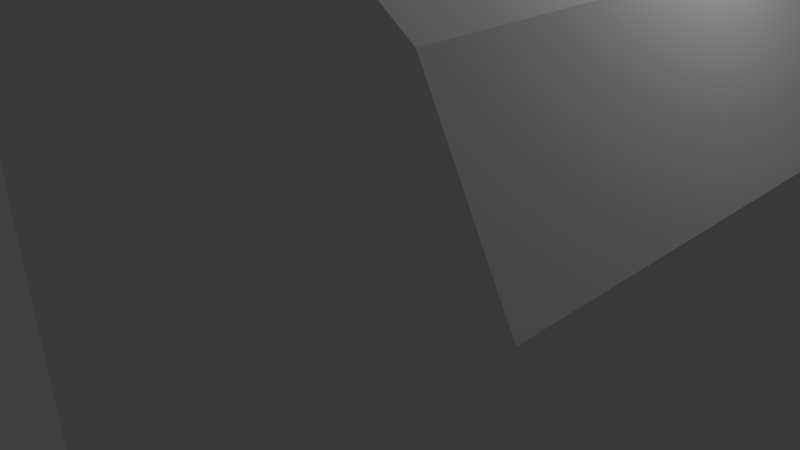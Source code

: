 # Source: mailbox.blend  (saved by Blender 2.76.0; exported with 4.5.12 LTS)
import bpy
from mathutils import Matrix  # noqa: F401  (used for matrix-valued properties, if any)

bpy.ops.wm.read_factory_settings(use_empty=True)
scene = bpy.context.scene
scene.name = 'Scene'

# ---- collections
col_collection_1 = bpy.data.collections.new('Collection 1'); scene.collection.children.link(col_collection_1)

# ---- world
world_world = bpy.data.worlds.new('World'); scene.world = world_world
world_world.color = (0.05088, 0.05088, 0.05088)
world_world.use_sun_shadow = False
world_world.sun_shadow_jitter_overblur = 0.0
world_world.cycles.sampling_method = 'MANUAL'
world_world.cycles.sample_map_resolution = 256

# ---- cameras
cam_camera = bpy.data.cameras.new('Camera')
cam_camera.clip_end = 100.0
cam_camera.lens = 35.0
cam_camera.sensor_width = 32.0
cam_camera.sensor_height = 18.0
cam_camera.ortho_scale = 7.314
cam_camera.dof.focus_distance = 0.0
cam_camera.dof.aperture_fstop = 128.0

# ---- lights
light_lamp = bpy.data.lights.new('Lamp', 'POINT')
light_lamp.transmission_factor = 0.0
light_lamp.cutoff_distance = 30.0
light_lamp.energy = 100.0
light_lamp.shadow_buffer_clip_start = 1.001
light_lamp.shadow_soft_size = 0.1
light_lamp.shadow_maximum_resolution = 0.006
light_lamp.use_absolute_resolution = True
light_lamp.cycles.use_multiple_importance_sampling = False

# ---- meshes
me_cylinder = bpy.data.meshes.new('Cylinder')
me_cylinder.from_pydata([(-1.004, -0.9916, -0.6194), (-1.004, -0.9916, 1.0), (-1.004, -4.526e-08, -0.6194), (-1.004, 1.192e-08, 1.0), (-0.9539, 0.3827, -0.6194), (-0.9539, 0.3827, 1.0), (-0.7628, 0.7071, -0.6194), (-0.7628, 0.7071, 1.0), (-0.4127, 0.9239, -0.6194), (-0.4127, 0.9239, 1.0), (5.419e-09, 1.0, -0.6194), (5.419e-09, 1.0, 1.0), (1.004, -0.9916, -0.6194), (1.004, -0.9916, 1.0), (1.004, -4.526e-08, -0.6194), (1.004, 1.192e-08, 1.0), (0.9539, 0.3827, -0.6194), (0.9539, 0.3827, 1.0), (0.7628, 0.7071, -0.6194), (0.7628, 0.7071, 1.0), (0.4127, 0.9239, -0.6194), (0.4127, 0.9239, 1.0), (1.083, -0.4434, -0.3185), (1.004, -0.4434, -0.3185), (1.083, -0.4026, -0.331), (1.004, -0.4026, -0.331), (1.083, -0.4026, -0.356), (1.004, -0.4026, -0.356), (1.083, -0.4434, -0.3685), (1.004, -0.4434, -0.3685), (1.083, -0.4841, -0.356), (1.004, -0.4841, -0.356), (1.083, -0.4841, -0.331), (1.004, -0.4841, -0.331), (1.029, -0.5352, -0.298), (1.029, 1.322, -0.298), (1.029, -0.5352, -0.3891), (1.029, 1.322, -0.3891), (1.071, -0.5352, -0.298), (1.071, 1.322, -0.298), (1.071, -0.5352, -0.3891), (1.071, 1.322, -0.3891), (1.029, 1.043, -0.298), (1.029, 1.043, -0.3891), (1.071, 1.043, -0.3891), (1.071, 1.043, -0.298), (1.029, 1.043, -0.098), (1.029, 1.322, -0.098), (1.071, 1.322, -0.098), (1.071, 1.043, -0.098), (-0.3815, -7.698, 0.3585), (-0.3815, -0.9916, 0.3585), (-0.3815, -7.698, 0.02208), (-0.3815, -0.9916, 0.02208), (0.3815, -7.698, 0.3585), (0.3815, -0.9916, 0.3585), (0.3815, -7.698, 0.02208), (0.3815, -0.9916, 0.02208)], [], [(1, 3, 2, 0), (2, 3, 5, 4), (4, 5, 7, 6), (8, 9, 11, 10), (6, 7, 9, 8), (12, 14, 15, 13), (14, 16, 17, 15), (16, 18, 19, 17), (20, 10, 11, 21), (18, 20, 21, 19), (0, 12, 13, 1), (2, 4, 6, 8, 10, 20, 18, 16, 14, 12, 0), (1, 13, 15, 17, 19, 21, 11, 9, 7, 5, 3), (22, 23, 25, 24), (24, 25, 27, 26), (26, 27, 29, 28), (28, 29, 31, 30), (32, 33, 23, 22), (30, 31, 33, 32), (22, 24, 26, 28, 30, 32), (42, 43, 36, 34), (43, 44, 40, 36), (44, 45, 38, 40), (45, 42, 34, 38), (34, 36, 40, 38), (39, 41, 37, 35), (35, 42, 46, 47), (41, 39, 45, 44), (37, 41, 44, 43), (35, 37, 43, 42), (48, 47, 46, 49), (42, 45, 49, 46), (39, 35, 47, 48), (45, 39, 48, 49), (51, 53, 52, 50), (53, 57, 56, 52), (57, 55, 54, 56), (55, 51, 50, 54), (50, 52, 56, 54)])
me_cylinder.use_remesh_preserve_volume = False
me_cylinder.use_remesh_preserve_attributes = False
me_cylinder.use_mirror_vertex_groups = False
me_cylinder.update()

# ---- objects
ob_cylinder = bpy.data.objects.new('Cylinder', me_cylinder)
ob_lamp = bpy.data.objects.new('Lamp', light_lamp)
ob_camera = bpy.data.objects.new('Camera', cam_camera)

# ---- transforms, parenting, visibility, modifiers, constraints
ob_cylinder.location = (-0.01134, 8.1, 0.04534)
ob_cylinder.rotation_euler = (1.571, -0.0, 0.0)
ob_cylinder.scale = (4.797, 5.467, 10.88)
ob_cylinder.lineart.crease_threshold = 0.0
_vg = ob_cylinder.vertex_groups.new(name='Flag')
_vg = ob_cylinder.vertex_groups.new(name='Pivot')
_vg = ob_cylinder.vertex_groups.new(name='Box')
_vg = ob_cylinder.vertex_groups.new(name='Post')
ob_lamp.location = (4.076, 1.005, 5.904)
ob_lamp.rotation_euler = (0.6503, 0.05522, 1.866)
ob_lamp.lock_rotations_4d = False
ob_lamp.empty_display_type = 'ARROWS'
ob_lamp.color = (0.0, 0.0, 0.0, 0.0)
ob_lamp.lineart.crease_threshold = 0.0
ob_camera.location = (7.481, -6.508, 5.344)
ob_camera.rotation_euler = (1.109, 0.01082, 0.8149)
ob_camera.lock_rotations_4d = False
ob_camera.empty_display_type = 'ARROWS'
ob_camera.color = (0.0, 0.0, 0.0, 0.0)
ob_camera.display_type = 'WIRE'
ob_camera.lineart.crease_threshold = 0.0

# ---- collection membership
col_collection_1.objects.link(ob_cylinder)
col_collection_1.objects.link(ob_lamp)
col_collection_1.objects.link(ob_camera)

# ---- scene / render settings (as saved in the file)
scene.camera = ob_camera
scene.frame_start = 1; scene.frame_end = 250; scene.frame_set(151)
scene.render.engine = 'BLENDER_EEVEE_NEXT'
scene.render.resolution_percentage = 50
scene.render.dither_intensity = 0.0
scene.cycles.use_denoising = False
scene.cycles.samples = 10
scene.cycles.sampling_pattern = 'TABULATED_SOBOL'
scene.cycles.light_sampling_threshold = 0.0
scene.cycles.use_adaptive_sampling = False
scene.cycles.use_light_tree = False
scene.cycles.blur_glossy = 0.0
scene.cycles.pixel_filter_type = 'GAUSSIAN'
scene.cycles.sample_clamp_indirect = 0.0
scene.view_settings.view_transform = 'Standard'
bpy.context.view_layer.update()

